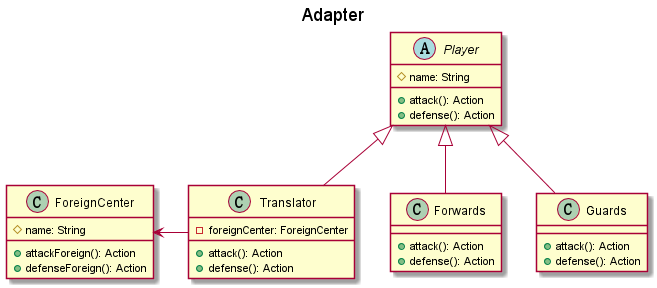

The diagram above was rendered by PlantUML. Its source (embedded in the PNG):
@startuml

title Adapter

abstract class Player{
    #name: String
    +attack(): Action
    +defense(): Action
}
class ForeignCenter{
    #name: String
    +attackForeign(): Action
    +defenseForeign(): Action
}
class Forwards{
    +attack(): Action
    +defense(): Action
}
class Guards{
    +attack(): Action
    +defense(): Action
}
class Translator{
    -foreignCenter: ForeignCenter
    +attack(): Action
    +defense(): Action
}

Player <|-- Forwards
Player <|-- Guards
Player <|-- Translator
ForeignCenter <- Translator
@enduml